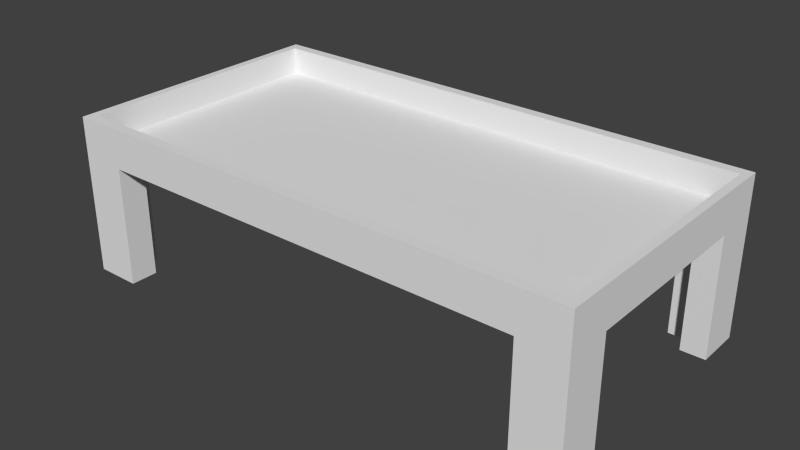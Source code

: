 # Source: castingTable.blend  (saved by Blender 2.71.0; exported with 4.5.12 LTS)
import bpy
from mathutils import Matrix  # noqa: F401  (used for matrix-valued properties, if any)

bpy.ops.wm.read_factory_settings(use_empty=True)
scene = bpy.context.scene
scene.name = 'Scene'

# ---- collections
col_collection_1 = bpy.data.collections.new('Collection 1'); scene.collection.children.link(col_collection_1)

# ---- materials (node trees are filled in below, after node groups)
mat_material = bpy.data.materials.new('Material')
mat_material.alpha_threshold = 0.0
mat_material.use_transparent_shadow = False
mat_material.roughness = 0.5
mat_material.line_color = (0.0, 0.0, 0.0, 1.0)

# ---- material node trees

# ---- world
world_world = bpy.data.worlds.new('World'); scene.world = world_world
world_world.color = (0.05088, 0.05088, 0.05088)
world_world.use_sun_shadow = False
world_world.sun_shadow_jitter_overblur = 0.0
world_world.cycles.sampling_method = 'MANUAL'
world_world.cycles.sample_map_resolution = 256

# ---- meshes
me_cube = bpy.data.meshes.new('Cube')
me_cube.from_pydata([(0.9546, 1.0, 0.0), (0.9546, 0.6667, 0.0), (0.8655, 0.6667, 0.0), (0.8655, 0.6667, 0.0), (0.8655, 0.8, 0.0), (0.7891, 0.8, 0.0), (0.7891, 1.0, 0.0), (0.9546, 1.0, 1.728), (0.7891, 1.0, 1.299), (-0.7891, 1.0, 1.299), (-0.7891, 1.0, 0.0), (-0.9546, 1.0, 0.0), (-0.9546, 1.0, 1.728), (0.9546, -1.0, 1.728), (0.9546, -1.0, 0.0), (0.9546, -0.6667, 0.0), (0.9546, -0.6667, 1.299), (0.9546, 0.6667, 1.299), (-0.9546, -1.0, 1.728), (-0.9546, 0.6667, 0.0), (-0.7891, 0.8, 0.0), (-0.7891, 0.8, 0.0), (-0.8655, 0.8, 0.0), (-0.8655, 0.6667, 0.0), (-0.9546, -1.0, 0.0), (-0.9546, 0.6667, 1.299), (-0.9546, -0.6667, 1.299), (-0.9546, -0.6667, 0.0), (-0.7891, -1.0, 0.0), (-0.7891, -1.0, 1.299), (0.7891, -1.0, 1.299), (0.7891, -1.0, 0.0), (0.7891, -0.8, 0.0), (0.7891, -0.8, 0.0), (0.8655, -0.8, 0.0), (0.8655, -0.6667, 0.0), (-0.8655, -0.6667, 0.0), (-0.8655, -0.6667, 0.0), (-0.8655, -0.8, 0.0), (-0.7891, -0.8, 0.0), (0.7891, -0.6667, 1.299), (-0.7891, -0.6667, 1.299), (-0.7891, 0.6667, 1.299), (0.7891, 0.6667, 1.299), (0.7891, -0.8, 1.299), (-0.7891, -0.8, 1.299), (0.8655, 0.6667, 1.299), (0.8655, -0.6667, 1.299), (-0.7891, 0.8, 1.299), (0.7891, 0.8, 1.299), (-0.8655, -0.6667, 1.299), (-0.8655, 0.6667, 1.299), (-0.8655, -0.8, 1.299), (-0.8655, -0.6667, 1.299), (0.8655, -0.8, 1.299), (0.7891, -0.8, 1.299), (0.8655, 0.8, 1.299), (0.8655, 0.6667, 1.299), (-0.8655, 0.8, 1.299), (-0.7891, 0.8, 1.299), (0.9241, 0.9241, 1.728), (-0.9241, 0.9241, 1.728), (0.9241, -0.9241, 1.728), (-0.9241, -0.9241, 1.728), (0.9241, 0.9241, 1.43), (-0.9241, 0.9241, 1.43), (0.9241, -0.9241, 1.43), (-0.9241, -0.9241, 1.43)], [], [(7, 0, 6, 8, 9, 10, 11, 12), (0, 7, 13, 14, 15, 16, 17, 1), (12, 18, 63, 61), (24, 18, 12, 11, 19, 25, 26, 27), (14, 13, 18, 24, 28, 29, 30, 31), (40, 41, 42, 43), (40, 44, 45, 41), (43, 46, 47, 40), (42, 48, 49, 43), (41, 50, 51, 42), (45, 52, 53, 41), (30, 29, 45, 44), (47, 54, 55, 40), (17, 16, 47, 46), (49, 56, 57, 43), (9, 8, 49, 48), (51, 58, 59, 42), (26, 25, 51, 50), (32, 31, 30, 44), (39, 38, 52, 45), (38, 37, 53, 52), (45, 29, 28, 39), (2, 1, 17, 46), (35, 34, 54, 47), (34, 33, 55, 54), (47, 16, 15, 35), (20, 10, 9, 48), (5, 4, 56, 49), (4, 3, 57, 56), (49, 8, 6, 5), (36, 27, 26, 50), (23, 22, 58, 51), (22, 21, 59, 58), (51, 25, 19, 23), (14, 15, 35), (14, 35, 34), (14, 34, 33), (14, 33, 31), (1, 0, 6), (1, 6, 4), (4, 6, 5), (1, 4, 3), (24, 27, 37), (24, 37, 38), (24, 38, 39), (24, 39, 28), (19, 11, 10), (19, 10, 22), (22, 10, 21), (19, 22, 23), (61, 63, 67, 65), (18, 13, 62, 63), (13, 7, 60, 62), (7, 12, 61, 60), (64, 65, 67, 66), (63, 62, 66, 67), (62, 60, 64, 66), (60, 61, 65, 64)])
_ca = me_cube.color_attributes.new('Col', 'BYTE_COLOR', 'CORNER')
_ca.data.foreach_set('color', [0.04092, 0.04092, 0.04092, 1.0, 0.06848, 0.06848, 0.06848, 1.0, 0.07421, 0.07421, 0.07421, 1.0, 0.03955, 0.03955, 0.03955, 1.0, 0.04971, 0.04667, 0.04519, 1.0, 0.03955, 0.03955, 0.03955, 1.0, 0.07421, 0.06125, 0.05613, 1.0, 0.03955, 0.03955, 0.03955, 1.0, 0.06848, 0.06848, 0.06848, 1.0, 0.04231, 0.04231, 0.04231, 1.0, 0.03955, 0.03955, 0.03955, 1.0, 0.03955, 0.03955, 0.03955, 1.0, 0.03955, 0.03955, 0.03955, 1.0, 0.03955, 0.03955, 0.03955, 1.0, 0.03955, 0.03955, 0.03955, 1.0, 0.07421, 0.07421, 0.07421, 1.0, 0.07421, 0.07421, 0.07421, 1.0, 0.03955, 0.03955, 0.03955, 1.0, 0.03955, 0.03955, 0.03955, 1.0, 0.07421, 0.06301, 0.05781, 1.0, 0.07421, 0.06125, 0.05613, 1.0, 0.03955, 0.03955, 0.03955, 1.0, 0.07421, 0.07421, 0.07421, 1.0, 0.03955, 0.03955, 0.03955, 1.0, 0.03955, 0.03955, 0.03955, 1.0, 0.03955, 0.03955, 0.03955, 1.0, 0.03955, 0.03955, 0.03955, 1.0, 0.07421, 0.07421, 0.07421, 1.0, 0.07227, 0.07227, 0.07227, 1.0, 0.04971, 0.04667, 0.04374, 1.0, 0.03955, 0.03955, 0.03955, 1.0, 0.07421, 0.06125, 0.05613, 1.0, 0.07227, 0.07036, 0.07036, 1.0, 0.03955, 0.03955, 0.03955, 1.0, 0.04817, 0.04519, 0.04374, 1.0, 0.05951, 0.05951, 0.05951, 1.0, 0.03955, 0.03955, 0.03955, 1.0, 0.03955, 0.03955, 0.03955, 1.0, 0.03955, 0.03955, 0.03955, 1.0, 0.03955, 0.03955, 0.03955, 1.0, 0.03955, 0.03955, 0.03955, 1.0, 0.03955, 0.03955, 0.03955, 1.0, 0.03955, 0.03955, 0.03955, 1.0, 0.03955, 0.03955, 0.03955, 1.0, 0.03955, 0.03955, 0.03955, 1.0, 0.03955, 0.03955, 0.03955, 1.0, 0.03955, 0.03955, 0.03955, 1.0, 0.03955, 0.03955, 0.03955, 1.0, 0.03955, 0.03955, 0.03955, 1.0, 0.03955, 0.03955, 0.03955, 1.0, 0.03955, 0.03955, 0.03955, 1.0, 0.03955, 0.03955, 0.03955, 1.0, 0.03955, 0.03955, 0.03955, 1.0, 0.03955, 0.03955, 0.03955, 1.0, 0.03955, 0.03955, 0.03955, 1.0, 0.03955, 0.03955, 0.03955, 1.0, 0.03955, 0.03955, 0.03955, 1.0, 0.03955, 0.03955, 0.03955, 1.0, 0.03955, 0.03955, 0.03955, 1.0, 0.03955, 0.03955, 0.03955, 1.0, 0.04817, 0.04519, 0.04374, 1.0, 0.03955, 0.03955, 0.03955, 1.0, 0.03955, 0.03955, 0.03955, 1.0, 0.07421, 0.06125, 0.05613, 1.0, 0.03955, 0.03955, 0.03955, 1.0, 0.03955, 0.03955, 0.03955, 1.0, 0.03955, 0.03955, 0.03955, 1.0, 0.03955, 0.03955, 0.03955, 1.0, 0.03955, 0.03955, 0.03955, 1.0, 0.03955, 0.03955, 0.03955, 1.0, 0.03955, 0.03955, 0.03955, 1.0, 0.03955, 0.03955, 0.03955, 1.0, 0.03955, 0.03955, 0.03955, 1.0, 0.03955, 0.03955, 0.03955, 1.0, 0.03955, 0.03955, 0.03955, 1.0, 0.03955, 0.03955, 0.03955, 1.0, 0.03955, 0.03955, 0.03955, 1.0, 0.03955, 0.03955, 0.03955, 1.0, 0.03955, 0.03955, 0.03955, 1.0, 0.03955, 0.03955, 0.03955, 1.0, 0.03955, 0.03955, 0.03955, 1.0, 0.03955, 0.03955, 0.03955, 1.0, 0.03955, 0.03955, 0.03955, 1.0, 0.03955, 0.03955, 0.03955, 1.0, 0.03955, 0.03955, 0.03955, 1.0, 0.03955, 0.03955, 0.03955, 1.0, 0.03955, 0.03955, 0.03955, 1.0, 0.03955, 0.03955, 0.03955, 1.0, 0.07421, 0.07421, 0.07421, 1.0, 0.05951, 0.05951, 0.05951, 1.0, 0.04817, 0.04519, 0.04374, 1.0, 0.07421, 0.06125, 0.05613, 1.0, 0.03955, 0.03955, 0.03955, 1.0, 0.03955, 0.03955, 0.03955, 1.0, 0.04092, 0.04092, 0.04092, 1.0, 0.03955, 0.03955, 0.03955, 1.0, 0.03955, 0.03955, 0.03955, 1.0, 0.03955, 0.03955, 0.03955, 1.0, 0.03955, 0.03955, 0.03955, 1.0, 0.03955, 0.03955, 0.03955, 1.0, 0.03955, 0.03955, 0.03955, 1.0, 0.03955, 0.03955, 0.03955, 1.0, 0.03955, 0.03955, 0.03955, 1.0, 0.03955, 0.03955, 0.03955, 1.0, 0.03955, 0.03955, 0.03955, 1.0, 0.03955, 0.03955, 0.03955, 1.0, 0.03955, 0.03955, 0.03955, 1.0, 0.03955, 0.03955, 0.03955, 1.0, 0.03955, 0.03955, 0.03955, 1.0, 0.03955, 0.03955, 0.03955, 1.0, 0.07036, 0.05951, 0.05448, 1.0, 0.06848, 0.05781, 0.05448, 1.0, 0.03955, 0.03955, 0.03955, 1.0, 0.03955, 0.03955, 0.03955, 1.0, 0.03955, 0.03955, 0.03955, 1.0, 0.03955, 0.03955, 0.03955, 1.0, 0.03955, 0.03955, 0.03955, 1.0, 0.03955, 0.03955, 0.03955, 1.0, 0.03955, 0.03955, 0.03955, 1.0, 0.03955, 0.03955, 0.03955, 1.0, 0.07036, 0.05781, 0.05448, 1.0, 0.03955, 0.03955, 0.03955, 1.0, 0.04971, 0.04667, 0.04519, 1.0, 0.07227, 0.05951, 0.05448, 1.0, 0.03955, 0.03955, 0.03955, 1.0, 0.04817, 0.04817, 0.04817, 1.0, 0.03955, 0.03955, 0.03955, 1.0, 0.03955, 0.03955, 0.03955, 1.0, 0.03955, 0.03955, 0.03955, 1.0, 0.03955, 0.03955, 0.03955, 1.0, 0.03955, 0.03955, 0.03955, 1.0, 0.03955, 0.03955, 0.03955, 1.0, 0.03955, 0.03955, 0.03955, 1.0, 0.03955, 0.03955, 0.03955, 1.0, 0.03955, 0.03955, 0.03955, 1.0, 0.03955, 0.03955, 0.03955, 1.0, 0.03955, 0.03955, 0.03955, 1.0, 0.03955, 0.03955, 0.03955, 1.0, 0.03955, 0.03955, 0.03955, 1.0, 0.03955, 0.03955, 0.03955, 1.0, 0.07421, 0.06125, 0.05613, 1.0, 0.07421, 0.06125, 0.05613, 1.0, 0.03955, 0.03955, 0.03955, 1.0, 0.03955, 0.03955, 0.03955, 1.0, 0.03955, 0.03955, 0.03955, 1.0, 0.03955, 0.03955, 0.03955, 1.0, 0.03955, 0.03955, 0.03955, 1.0, 0.03955, 0.03955, 0.03955, 1.0, 0.03955, 0.03955, 0.03955, 1.0, 0.03955, 0.03955, 0.03955, 1.0, 0.03955, 0.03955, 0.03955, 1.0, 0.03955, 0.03955, 0.03955, 1.0, 0.03955, 0.03955, 0.03955, 1.0, 0.03955, 0.03955, 0.03955, 1.0, 0.03955, 0.03955, 0.03955, 1.0, 0.03955, 0.03955, 0.03955, 1.0, 0.03955, 0.03955, 0.03955, 1.0, 0.03955, 0.03955, 0.03955, 1.0, 0.03955, 0.03955, 0.03955, 1.0, 0.03955, 0.03955, 0.03955, 1.0, 0.03955, 0.03955, 0.03955, 1.0, 0.03955, 0.03955, 0.03955, 1.0, 0.03955, 0.03955, 0.03955, 1.0, 0.03955, 0.03955, 0.03955, 1.0, 0.03955, 0.03955, 0.03955, 1.0, 0.03955, 0.03955, 0.03955, 1.0, 0.03955, 0.03955, 0.03955, 1.0, 0.03955, 0.03955, 0.03955, 1.0, 0.03955, 0.03955, 0.03955, 1.0, 0.03955, 0.03955, 0.03955, 1.0, 0.03955, 0.03955, 0.03955, 1.0, 0.03955, 0.03955, 0.03955, 1.0, 0.03955, 0.03955, 0.03955, 1.0, 0.03955, 0.03955, 0.03955, 1.0, 0.03955, 0.03955, 0.03955, 1.0, 0.03955, 0.03955, 0.03955, 1.0, 0.07421, 0.06125, 0.05613, 1.0, 0.03955, 0.03955, 0.03955, 1.0, 0.03955, 0.03955, 0.03955, 1.0, 0.07421, 0.06125, 0.05613, 1.0, 0.03955, 0.03955, 0.03955, 1.0, 0.04092, 0.04092, 0.04092, 1.0, 0.07421, 0.06125, 0.05613, 1.0, 0.04092, 0.04092, 0.04092, 1.0, 0.03955, 0.03955, 0.03955, 1.0, 0.07421, 0.06125, 0.05613, 1.0, 0.03955, 0.03955, 0.03955, 1.0, 0.04374, 0.04231, 0.04092, 1.0, 0.03955, 0.03955, 0.03955, 1.0, 0.03955, 0.03955, 0.03955, 1.0, 0.03955, 0.03955, 0.03955, 1.0, 0.03955, 0.03955, 0.03955, 1.0, 0.03955, 0.03955, 0.03955, 1.0, 0.03955, 0.03955, 0.03955, 1.0, 0.03955, 0.03955, 0.03955, 1.0, 0.03955, 0.03955, 0.03955, 1.0, 0.03955, 0.03955, 0.03955, 1.0, 0.03955, 0.03955, 0.03955, 1.0, 0.03955, 0.03955, 0.03955, 1.0, 0.03955, 0.03955, 0.03955, 1.0, 0.07036, 0.05951, 0.05448, 1.0, 0.03955, 0.03955, 0.03955, 1.0, 0.03955, 0.03955, 0.03955, 1.0, 0.07421, 0.06125, 0.05613, 1.0, 0.03955, 0.03955, 0.03955, 1.0, 0.03689, 0.03689, 0.03689, 1.0, 0.02624, 0.02624, 0.02624, 1.0, 0.03955, 0.03955, 0.03955, 1.0, 0.03689, 0.03689, 0.03689, 1.0, 0.04374, 0.04374, 0.04231, 1.0, 0.07036, 0.05951, 0.05448, 1.0, 0.02624, 0.02624, 0.02624, 1.0, 0.04374, 0.04374, 0.04231, 1.0, 0.07421, 0.07421, 0.07421, 1.0, 0.07421, 0.06301, 0.05781, 1.0, 0.07036, 0.05951, 0.05448, 1.0, 0.07421, 0.06125, 0.05613, 1.0, 0.07421, 0.06125, 0.05613, 1.0, 0.03955, 0.03955, 0.03955, 1.0, 0.02519, 0.02519, 0.02519, 1.0, 0.03955, 0.03955, 0.03955, 1.0, 0.02624, 0.02624, 0.02624, 1.0, 0.02519, 0.02519, 0.02519, 1.0, 0.03955, 0.03955, 0.03955, 1.0, 0.02624, 0.02624, 0.02624, 1.0, 0.07227, 0.06125, 0.05613, 1.0, 0.07421, 0.06125, 0.05613, 1.0, 0.02519, 0.02519, 0.02519, 1.0, 0.04092, 0.04092, 0.04092, 1.0, 0.07421, 0.07421, 0.07421, 1.0, 0.07421, 0.07421, 0.07421, 1.0, 0.03955, 0.03955, 0.03955, 1.0])
me_cube.materials.append(mat_material)
me_cube.use_remesh_preserve_volume = False
me_cube.use_remesh_preserve_attributes = False
me_cube.use_mirror_vertex_groups = False
me_cube.update()

# ---- objects
ob_cube = bpy.data.objects.new('Cube', me_cube)

# ---- transforms, parenting, visibility, modifiers, constraints
ob_cube.location = (0.0, 0.0, 0.0)
ob_cube.scale = (3.279, 1.652, 1.101)
ob_cube.lock_rotations_4d = False
ob_cube.empty_display_type = 'ARROWS'
ob_cube.lineart.crease_threshold = 0.0

# ---- collection membership
col_collection_1.objects.link(ob_cube)

# ---- scene / render settings (as saved in the file)
scene.frame_start = 1; scene.frame_end = 250; scene.frame_set(1)
scene.render.engine = 'BLENDER_EEVEE_NEXT'
scene.render.resolution_percentage = 50
scene.render.dither_intensity = 0.0
scene.cycles.use_denoising = False
scene.cycles.samples = 10
scene.cycles.sampling_pattern = 'TABULATED_SOBOL'
scene.cycles.light_sampling_threshold = 0.0
scene.cycles.use_adaptive_sampling = False
scene.cycles.use_light_tree = False
scene.cycles.blur_glossy = 0.0
scene.cycles.volume_bounces = 1
scene.cycles.pixel_filter_type = 'GAUSSIAN'
scene.cycles.sample_clamp_indirect = 0.0
scene.view_settings.view_transform = 'Standard'
bpy.context.view_layer.update()

# ---- added for rendering (the .blend has no active camera and no usable light): camera, sun
cam_auto = bpy.data.cameras.new('AutoCamera')
cam_auto.lens = 50.0
cam_auto.sensor_width = 36.0
cam_auto.clip_end = 1000.0
ob_auto_camera = bpy.data.objects.new('AutoCamera', cam_auto)
scene.collection.objects.link(ob_auto_camera)
ob_auto_camera.location = (6.78256, -8.13907, 6.37742)
ob_auto_camera.rotation_euler = (1.09748, -7.21219e-08, 0.694738)
scene.camera = ob_auto_camera
light_auto_sun = bpy.data.lights.new('AutoSun', 'SUN')
light_auto_sun.energy = 3.0
light_auto_sun.angle = 0.0523599
ob_auto_sun = bpy.data.objects.new('AutoSun', light_auto_sun)
scene.collection.objects.link(ob_auto_sun)
ob_auto_sun.rotation_euler = (0.872665, 0.174533, 0.523599)
bpy.context.view_layer.update()
